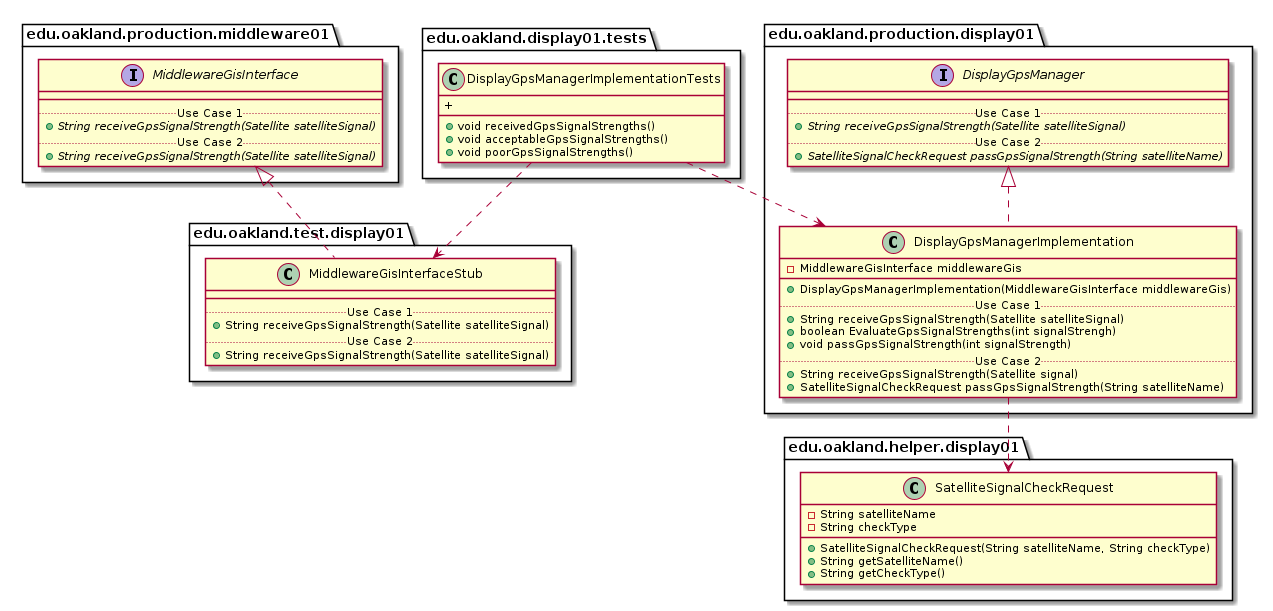

The diagram above was rendered by PlantUML. Its source (embedded in the PNG):
@startuml DisplayGpsManagerImplementationTests_Closure


package edu.oakland.display01.tests {
    class DisplayGpsManagerImplementationTests {
        + void receivedGpsSignalStrengths()
        + void acceptableGpsSignalStrengths()
        + void poorGpsSignalStrengths()
        + 
    }
}




package edu.oakland.test.display01 {
    class MiddlewareGisInterfaceStub {
        __
        .. Use Case 1 ..
        + String receiveGpsSignalStrength(Satellite satelliteSignal)
        .. Use Case 2 ..
        + String receiveGpsSignalStrength(Satellite satelliteSignal)
    }
}






package edu.oakland.production.middleware01 {
    interface MiddlewareGisInterface {
        __
        .. Use Case 1 ..
        {abstract} + String receiveGpsSignalStrength(Satellite satelliteSignal)
        .. Use Case 2 ..
        {abstract} + String receiveGpsSignalStrength(Satellite satelliteSignal)
    }
}






MiddlewareGisInterfaceStub .up.|> MiddlewareGisInterface

DisplayGpsManagerImplementationTests ..> MiddlewareGisInterfaceStub



package edu.oakland.production.display01 {
  class DisplayGpsManagerImplementation {
    - MiddlewareGisInterface middlewareGis
   __
    + DisplayGpsManagerImplementation(MiddlewareGisInterface middlewareGis)
    .. Use Case 1 ..
    + String receiveGpsSignalStrength(Satellite satelliteSignal)
    + boolean EvaluateGpsSignalStrengths(int signalStrengh)
    + void passGpsSignalStrength(int signalStrength)
    .. Use Case 2 ..
    + String receiveGpsSignalStrength(Satellite signal)
    + SatelliteSignalCheckRequest passGpsSignalStrength(String satelliteName)
    }
}




package edu.oakland.production.display01 {
    interface DisplayGpsManager {
        __
        .. Use Case 1 ..
        {abstract} + String receiveGpsSignalStrength(Satellite satelliteSignal)
        .. Use Case 2 ..
        {abstract} + SatelliteSignalCheckRequest passGpsSignalStrength(String satelliteName)
    }
}






DisplayGpsManagerImplementation .up.|> DisplayGpsManager



package edu.oakland.helper.display01 {
    class SatelliteSignalCheckRequest {
        - String satelliteName
        - String checkType
        + SatelliteSignalCheckRequest(String satelliteName, String checkType)
        + String getSatelliteName()
        + String getCheckType()
    }
}






DisplayGpsManagerImplementation ..> SatelliteSignalCheckRequest



DisplayGpsManagerImplementationTests ..> DisplayGpsManagerImplementation



@enduml